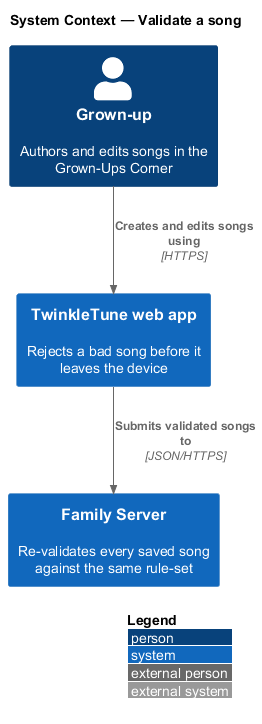

The diagram above was rendered by PlantUML. Its source (embedded in the PNG):
@startuml
!include <C4/C4_Context>
LAYOUT_WITH_LEGEND()
title System Context — Validate a song

Person(grownup, "Grown-up", "Authors and edits songs in the Grown-Ups Corner")
System(webapp, "TwinkleTune web app", "Rejects a bad song before it leaves the device")
System(familyserver, "Family Server", "Re-validates every saved song against the same rule-set")

Rel(grownup, webapp, "Creates and edits songs using", "HTTPS")
Rel(webapp, familyserver, "Submits validated songs to", "JSON/HTTPS")
@enduml